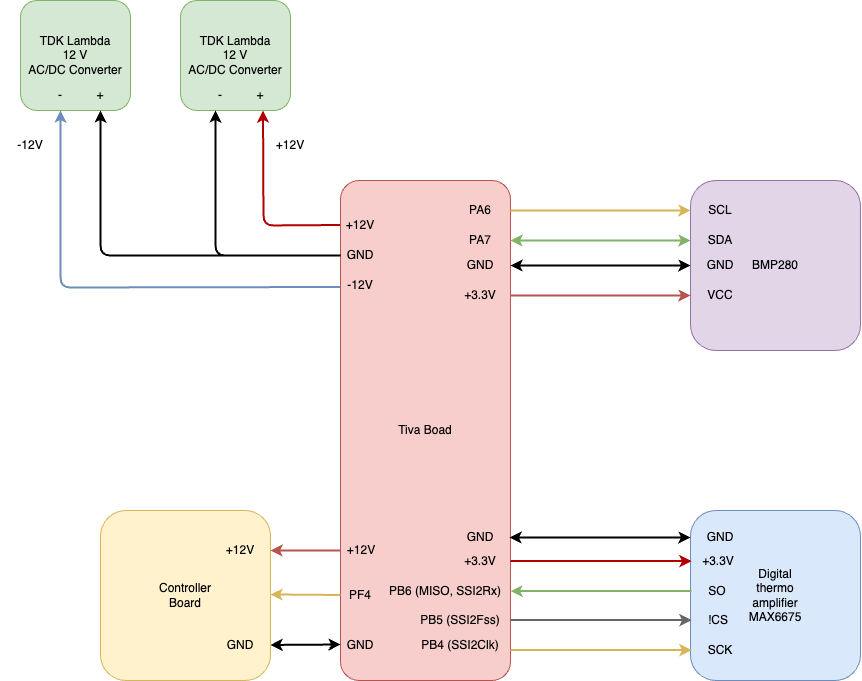

The diagram above was exported from draw.io. Its source (the exported page's mxGraphModel, read from the mxfile embedded in the PNG):
<mxGraphModel dx="2378" dy="670" grid="1" gridSize="10" guides="1" tooltips="1" connect="1" arrows="1" fold="1" page="1" pageScale="1" pageWidth="850" pageHeight="1100" math="0" shadow="0">
  <root>
    <mxCell id="0" />
    <mxCell id="1" parent="0" />
    <mxCell id="2" value="Tiva Boad" style="rounded=1;whiteSpace=wrap;html=1;arcSize=11;fillColor=#f8cecc;strokeColor=#b85450;" parent="1" vertex="1">
      <mxGeometry x="170" y="220" width="170" height="500" as="geometry" />
    </mxCell>
    <mxCell id="3" value="BMP280" style="rounded=1;whiteSpace=wrap;html=1;fillColor=#e1d5e7;strokeColor=#9673a6;" parent="1" vertex="1">
      <mxGeometry x="520" y="220" width="170" height="170" as="geometry" />
    </mxCell>
    <mxCell id="16" style="edgeStyle=none;html=1;exitX=1;exitY=0.5;exitDx=0;exitDy=0;entryX=0;entryY=0.5;entryDx=0;entryDy=0;fillColor=#fff2cc;strokeColor=#d6b656;strokeWidth=2;" parent="1" source="5" target="8" edge="1">
      <mxGeometry relative="1" as="geometry" />
    </mxCell>
    <mxCell id="5" value="PA6" style="text;html=1;strokeColor=none;fillColor=none;align=center;verticalAlign=middle;whiteSpace=wrap;rounded=0;" parent="1" vertex="1">
      <mxGeometry x="280" y="235" width="60" height="30" as="geometry" />
    </mxCell>
    <mxCell id="21" style="edgeStyle=none;html=1;exitX=1;exitY=0.5;exitDx=0;exitDy=0;entryX=0;entryY=0.5;entryDx=0;entryDy=0;startArrow=classic;startFill=1;fillColor=#d5e8d4;strokeColor=#82b366;strokeWidth=2;" parent="1" source="6" target="9" edge="1">
      <mxGeometry relative="1" as="geometry" />
    </mxCell>
    <mxCell id="6" value="PA7" style="text;html=1;strokeColor=none;fillColor=none;align=center;verticalAlign=middle;whiteSpace=wrap;rounded=0;" parent="1" vertex="1">
      <mxGeometry x="280" y="265" width="60" height="30" as="geometry" />
    </mxCell>
    <mxCell id="8" value="SCL" style="text;html=1;strokeColor=none;fillColor=none;align=center;verticalAlign=middle;whiteSpace=wrap;rounded=0;" parent="1" vertex="1">
      <mxGeometry x="520" y="235" width="60" height="30" as="geometry" />
    </mxCell>
    <mxCell id="9" value="SDA" style="text;html=1;strokeColor=none;fillColor=none;align=center;verticalAlign=middle;whiteSpace=wrap;rounded=0;" parent="1" vertex="1">
      <mxGeometry x="520" y="265" width="60" height="30" as="geometry" />
    </mxCell>
    <mxCell id="19" style="edgeStyle=none;html=1;exitX=1;exitY=0.5;exitDx=0;exitDy=0;entryX=0;entryY=0.5;entryDx=0;entryDy=0;startArrow=classic;startFill=1;strokeWidth=2;" parent="1" source="10" target="17" edge="1">
      <mxGeometry relative="1" as="geometry" />
    </mxCell>
    <mxCell id="10" value="GND" style="text;html=1;strokeColor=none;fillColor=none;align=center;verticalAlign=middle;whiteSpace=wrap;rounded=0;" parent="1" vertex="1">
      <mxGeometry x="280" y="290" width="60" height="30" as="geometry" />
    </mxCell>
    <mxCell id="20" style="edgeStyle=none;html=1;exitX=1;exitY=0.5;exitDx=0;exitDy=0;entryX=0;entryY=0.5;entryDx=0;entryDy=0;fillColor=#f8cecc;strokeColor=#b85450;strokeWidth=2;" parent="1" source="11" target="18" edge="1">
      <mxGeometry relative="1" as="geometry" />
    </mxCell>
    <mxCell id="11" value="+3.3V" style="text;html=1;strokeColor=none;fillColor=none;align=center;verticalAlign=middle;whiteSpace=wrap;rounded=0;" parent="1" vertex="1">
      <mxGeometry x="280" y="320" width="60" height="30" as="geometry" />
    </mxCell>
    <mxCell id="17" value="GND" style="text;html=1;strokeColor=none;fillColor=none;align=center;verticalAlign=middle;whiteSpace=wrap;rounded=0;" parent="1" vertex="1">
      <mxGeometry x="520" y="290" width="60" height="30" as="geometry" />
    </mxCell>
    <mxCell id="18" value="VCC" style="text;html=1;strokeColor=none;fillColor=none;align=center;verticalAlign=middle;whiteSpace=wrap;rounded=0;" parent="1" vertex="1">
      <mxGeometry x="520" y="320" width="60" height="30" as="geometry" />
    </mxCell>
    <mxCell id="24" value="Digital&lt;br&gt;thermo&lt;br&gt;amplifier&lt;br&gt;MAX6675" style="rounded=1;whiteSpace=wrap;html=1;fillColor=#dae8fc;strokeColor=#6c8ebf;" parent="1" vertex="1">
      <mxGeometry x="520" y="550" width="170" height="170" as="geometry" />
    </mxCell>
    <mxCell id="32" style="edgeStyle=none;html=1;exitX=0;exitY=0.5;exitDx=0;exitDy=0;endArrow=classic;endFill=1;startArrow=classic;startFill=1;strokeWidth=2;" parent="1" source="25" edge="1">
      <mxGeometry relative="1" as="geometry">
        <mxPoint x="339" y="577" as="targetPoint" />
      </mxGeometry>
    </mxCell>
    <mxCell id="25" value="GND" style="text;html=1;strokeColor=none;fillColor=none;align=center;verticalAlign=middle;whiteSpace=wrap;rounded=0;" parent="1" vertex="1">
      <mxGeometry x="520" y="562" width="60" height="30" as="geometry" />
    </mxCell>
    <mxCell id="26" value="+3.3V" style="text;html=1;strokeColor=none;fillColor=none;align=center;verticalAlign=middle;whiteSpace=wrap;rounded=0;" parent="1" vertex="1">
      <mxGeometry x="518" y="586" width="60" height="30" as="geometry" />
    </mxCell>
    <mxCell id="27" value="SO" style="text;html=1;strokeColor=none;fillColor=none;align=center;verticalAlign=middle;whiteSpace=wrap;rounded=0;" parent="1" vertex="1">
      <mxGeometry x="517" y="616" width="60" height="30" as="geometry" />
    </mxCell>
    <mxCell id="28" value="!CS" style="text;html=1;strokeColor=none;fillColor=none;align=center;verticalAlign=middle;whiteSpace=wrap;rounded=0;" parent="1" vertex="1">
      <mxGeometry x="518" y="645" width="60" height="30" as="geometry" />
    </mxCell>
    <mxCell id="29" value="SCK" style="text;html=1;strokeColor=none;fillColor=none;align=center;verticalAlign=middle;whiteSpace=wrap;rounded=0;" parent="1" vertex="1">
      <mxGeometry x="520" y="675" width="60" height="30" as="geometry" />
    </mxCell>
    <mxCell id="33" style="edgeStyle=none;html=1;exitX=0;exitY=0.5;exitDx=0;exitDy=0;endArrow=none;endFill=0;startArrow=classic;startFill=1;strokeWidth=2;fillColor=#e51400;strokeColor=#B20000;" parent="1" edge="1">
      <mxGeometry relative="1" as="geometry">
        <mxPoint x="340.0000000000001" y="600.58" as="targetPoint" />
        <mxPoint x="521" y="600.58" as="sourcePoint" />
      </mxGeometry>
    </mxCell>
    <mxCell id="34" value="GND" style="text;html=1;strokeColor=none;fillColor=none;align=center;verticalAlign=middle;whiteSpace=wrap;rounded=0;" parent="1" vertex="1">
      <mxGeometry x="280" y="562" width="60" height="30" as="geometry" />
    </mxCell>
    <mxCell id="35" value="+3.3V" style="text;html=1;strokeColor=none;fillColor=none;align=center;verticalAlign=middle;whiteSpace=wrap;rounded=0;" parent="1" vertex="1">
      <mxGeometry x="280" y="586" width="60" height="30" as="geometry" />
    </mxCell>
    <mxCell id="36" style="edgeStyle=none;html=1;exitX=0;exitY=0.5;exitDx=0;exitDy=0;endArrow=classic;endFill=1;startArrow=none;startFill=0;strokeWidth=2;fillColor=#d5e8d4;strokeColor=#82b366;" parent="1" edge="1">
      <mxGeometry relative="1" as="geometry">
        <mxPoint x="340.0000000000001" y="630.58" as="targetPoint" />
        <mxPoint x="521" y="630.58" as="sourcePoint" />
      </mxGeometry>
    </mxCell>
    <mxCell id="37" style="edgeStyle=none;html=1;exitX=0;exitY=0.5;exitDx=0;exitDy=0;endArrow=none;endFill=0;startArrow=classic;startFill=1;strokeWidth=2;fillColor=#f5f5f5;strokeColor=#666666;" parent="1" edge="1">
      <mxGeometry relative="1" as="geometry">
        <mxPoint x="340.0000000000001" y="659.5799999999999" as="targetPoint" />
        <mxPoint x="521" y="659.5799999999999" as="sourcePoint" />
      </mxGeometry>
    </mxCell>
    <mxCell id="38" style="edgeStyle=none;html=1;exitX=0;exitY=0.5;exitDx=0;exitDy=0;endArrow=none;endFill=0;startArrow=classic;startFill=1;strokeWidth=2;fillColor=#fff2cc;strokeColor=#d6b656;" parent="1" edge="1">
      <mxGeometry relative="1" as="geometry">
        <mxPoint x="340.0000000000001" y="689.5799999999999" as="targetPoint" />
        <mxPoint x="521" y="689.5799999999999" as="sourcePoint" />
      </mxGeometry>
    </mxCell>
    <mxCell id="39" value="Controller&lt;br&gt;Board" style="rounded=1;whiteSpace=wrap;html=1;fillColor=#fff2cc;strokeColor=#d6b656;" parent="1" vertex="1">
      <mxGeometry x="-70" y="550" width="170" height="170" as="geometry" />
    </mxCell>
    <mxCell id="40" value="GND" style="text;html=1;strokeColor=none;fillColor=none;align=center;verticalAlign=middle;whiteSpace=wrap;rounded=0;" parent="1" vertex="1">
      <mxGeometry x="40" y="670" width="60" height="30" as="geometry" />
    </mxCell>
    <mxCell id="41" value="PB6 (MISO, SSI2Rx)" style="text;html=1;strokeColor=none;fillColor=none;align=center;verticalAlign=middle;whiteSpace=wrap;rounded=0;" parent="1" vertex="1">
      <mxGeometry x="210" y="616" width="130" height="30" as="geometry" />
    </mxCell>
    <mxCell id="42" value="PB5 (SSI2Fss)" style="text;html=1;strokeColor=none;fillColor=none;align=center;verticalAlign=middle;whiteSpace=wrap;rounded=0;" parent="1" vertex="1">
      <mxGeometry x="240" y="645" width="100" height="30" as="geometry" />
    </mxCell>
    <mxCell id="43" value="PB4 (SSI2Clk)" style="text;html=1;strokeColor=none;fillColor=none;align=center;verticalAlign=middle;whiteSpace=wrap;rounded=0;" parent="1" vertex="1">
      <mxGeometry x="240" y="670" width="100" height="30" as="geometry" />
    </mxCell>
    <mxCell id="44" value="PF4" style="text;html=1;strokeColor=none;fillColor=none;align=center;verticalAlign=middle;whiteSpace=wrap;rounded=0;" parent="1" vertex="1">
      <mxGeometry x="160" y="620" width="60" height="30" as="geometry" />
    </mxCell>
    <mxCell id="45" style="edgeStyle=none;html=1;endArrow=none;endFill=0;startArrow=classic;startFill=1;strokeWidth=2;fillColor=#e51400;strokeColor=#B20000;entryX=-0.003;entryY=0.089;entryDx=0;entryDy=0;entryPerimeter=0;exitX=0.75;exitY=1;exitDx=0;exitDy=0;" parent="1" target="2" edge="1" source="54">
      <mxGeometry relative="1" as="geometry">
        <mxPoint x="65" y="230" as="targetPoint" />
        <mxPoint x="65" y="150" as="sourcePoint" />
        <Array as="points">
          <mxPoint x="93" y="265" />
        </Array>
      </mxGeometry>
    </mxCell>
    <mxCell id="46" value="+12V" style="text;html=1;strokeColor=none;fillColor=none;align=center;verticalAlign=middle;whiteSpace=wrap;rounded=0;" parent="1" vertex="1">
      <mxGeometry x="90" y="170" width="60" height="30" as="geometry" />
    </mxCell>
    <mxCell id="47" style="edgeStyle=none;html=1;exitX=0;exitY=0.5;exitDx=0;exitDy=0;endArrow=classic;endFill=1;startArrow=none;startFill=0;strokeWidth=2;fillColor=#fff2cc;strokeColor=#d6b656;entryX=1;entryY=0.294;entryDx=0;entryDy=0;entryPerimeter=0;" parent="1" edge="1">
      <mxGeometry relative="1" as="geometry">
        <mxPoint x="100" y="633.98" as="targetPoint" />
        <mxPoint x="170" y="634.5" as="sourcePoint" />
      </mxGeometry>
    </mxCell>
    <mxCell id="50" style="edgeStyle=none;html=1;endArrow=classic;endFill=1;startArrow=classic;startFill=1;strokeWidth=2;" parent="1" edge="1">
      <mxGeometry relative="1" as="geometry">
        <mxPoint x="100" y="684.47" as="targetPoint" />
        <mxPoint x="170" y="684" as="sourcePoint" />
      </mxGeometry>
    </mxCell>
    <mxCell id="51" value="GND" style="text;html=1;strokeColor=none;fillColor=none;align=center;verticalAlign=middle;whiteSpace=wrap;rounded=0;" parent="1" vertex="1">
      <mxGeometry x="160" y="670" width="60" height="30" as="geometry" />
    </mxCell>
    <mxCell id="52" value="TDK Lambda&lt;br&gt;12 V&lt;br&gt;AC/DC Converter" style="rounded=1;whiteSpace=wrap;html=1;fillColor=#d5e8d4;strokeColor=#82b366;" vertex="1" parent="1">
      <mxGeometry x="-150" y="40" width="110" height="110" as="geometry" />
    </mxCell>
    <mxCell id="53" value="GND" style="text;html=1;strokeColor=none;fillColor=none;align=center;verticalAlign=middle;whiteSpace=wrap;rounded=0;" vertex="1" parent="1">
      <mxGeometry x="160" y="280" width="60" height="30" as="geometry" />
    </mxCell>
    <mxCell id="54" value="TDK Lambda&lt;br&gt;12 V&lt;br&gt;AC/DC Converter" style="rounded=1;whiteSpace=wrap;html=1;fillColor=#d5e8d4;strokeColor=#82b366;" vertex="1" parent="1">
      <mxGeometry x="10" y="40" width="110" height="110" as="geometry" />
    </mxCell>
    <mxCell id="55" value="+12V" style="text;html=1;strokeColor=none;fillColor=none;align=center;verticalAlign=middle;whiteSpace=wrap;rounded=0;" vertex="1" parent="1">
      <mxGeometry x="160" y="250" width="60" height="30" as="geometry" />
    </mxCell>
    <mxCell id="56" value="-12V" style="text;html=1;strokeColor=none;fillColor=none;align=center;verticalAlign=middle;whiteSpace=wrap;rounded=0;" vertex="1" parent="1">
      <mxGeometry x="160" y="310" width="60" height="30" as="geometry" />
    </mxCell>
    <mxCell id="57" value="+" style="text;html=1;strokeColor=none;fillColor=none;align=center;verticalAlign=middle;whiteSpace=wrap;rounded=0;" vertex="1" parent="1">
      <mxGeometry x="80" y="120" width="20" height="30" as="geometry" />
    </mxCell>
    <mxCell id="58" value="-" style="text;html=1;strokeColor=none;fillColor=none;align=center;verticalAlign=middle;whiteSpace=wrap;rounded=0;" vertex="1" parent="1">
      <mxGeometry x="40" y="120" width="20" height="30" as="geometry" />
    </mxCell>
    <mxCell id="59" value="" style="endArrow=classic;html=1;entryX=0.25;entryY=1;entryDx=0;entryDy=0;exitX=0.001;exitY=0.15;exitDx=0;exitDy=0;exitPerimeter=0;strokeWidth=2;" edge="1" parent="1" source="2" target="58">
      <mxGeometry width="50" height="50" relative="1" as="geometry">
        <mxPoint x="140" y="220" as="sourcePoint" />
        <mxPoint x="190" y="170" as="targetPoint" />
        <Array as="points">
          <mxPoint x="45" y="295" />
        </Array>
      </mxGeometry>
    </mxCell>
    <mxCell id="60" value="-" style="text;html=1;strokeColor=none;fillColor=none;align=center;verticalAlign=middle;whiteSpace=wrap;rounded=0;" vertex="1" parent="1">
      <mxGeometry x="-120" y="120" width="20" height="30" as="geometry" />
    </mxCell>
    <mxCell id="61" value="+" style="text;html=1;strokeColor=none;fillColor=none;align=center;verticalAlign=middle;whiteSpace=wrap;rounded=0;" vertex="1" parent="1">
      <mxGeometry x="-80" y="120" width="20" height="30" as="geometry" />
    </mxCell>
    <mxCell id="62" value="" style="endArrow=classic;html=1;strokeWidth=2;fillColor=#dae8fc;strokeColor=#6c8ebf;entryX=0.5;entryY=1;entryDx=0;entryDy=0;exitX=-0.003;exitY=0.213;exitDx=0;exitDy=0;exitPerimeter=0;" edge="1" parent="1" source="2" target="60">
      <mxGeometry width="50" height="50" relative="1" as="geometry">
        <mxPoint x="130" y="230" as="sourcePoint" />
        <mxPoint x="180" y="180" as="targetPoint" />
        <Array as="points">
          <mxPoint x="-110" y="327" />
        </Array>
      </mxGeometry>
    </mxCell>
    <mxCell id="64" style="edgeStyle=none;html=1;strokeWidth=2;entryX=0.5;entryY=1;entryDx=0;entryDy=0;" edge="1" parent="1" target="61">
      <mxGeometry relative="1" as="geometry">
        <mxPoint x="120" y="295" as="sourcePoint" />
        <mxPoint x="-70" y="159.99999999999994" as="targetPoint" />
        <Array as="points">
          <mxPoint x="-70" y="295" />
        </Array>
      </mxGeometry>
    </mxCell>
    <mxCell id="65" value="-12V" style="text;html=1;strokeColor=none;fillColor=none;align=center;verticalAlign=middle;whiteSpace=wrap;rounded=0;" vertex="1" parent="1">
      <mxGeometry x="-170" y="170" width="60" height="30" as="geometry" />
    </mxCell>
    <mxCell id="67" value="" style="endArrow=classic;html=1;strokeWidth=2;fillColor=#f8cecc;strokeColor=#b85450;exitX=-0.001;exitY=0.74;exitDx=0;exitDy=0;exitPerimeter=0;" edge="1" parent="1" source="2">
      <mxGeometry width="50" height="50" relative="1" as="geometry">
        <mxPoint x="130" y="590" as="sourcePoint" />
        <mxPoint x="100" y="590" as="targetPoint" />
      </mxGeometry>
    </mxCell>
    <mxCell id="68" value="+12V" style="text;html=1;strokeColor=none;fillColor=none;align=center;verticalAlign=middle;whiteSpace=wrap;rounded=0;" vertex="1" parent="1">
      <mxGeometry x="161" y="575" width="60" height="30" as="geometry" />
    </mxCell>
    <mxCell id="69" value="+12V" style="text;html=1;strokeColor=none;fillColor=none;align=center;verticalAlign=middle;whiteSpace=wrap;rounded=0;" vertex="1" parent="1">
      <mxGeometry x="40" y="575" width="60" height="30" as="geometry" />
    </mxCell>
  </root>
</mxGraphModel>